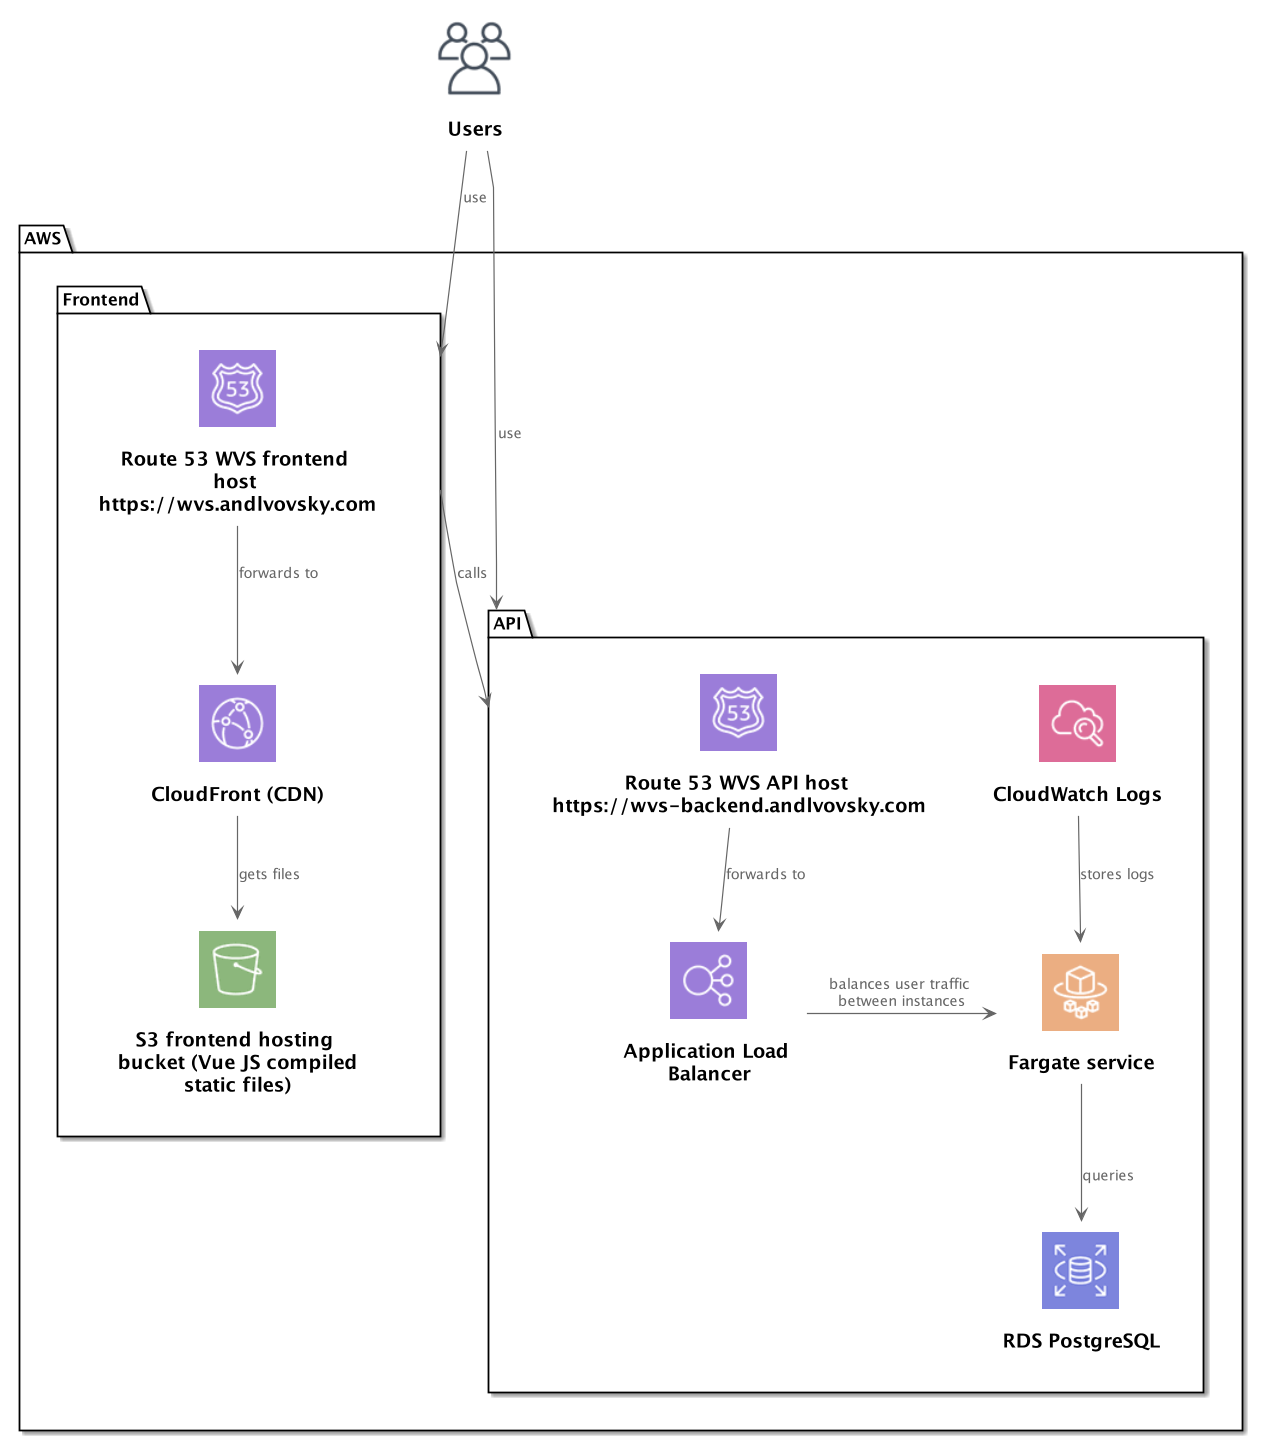

The diagram above was rendered by PlantUML. Its source (embedded in the PNG):
@startuml
!define AWSPuml https://raw.githubusercontent.com/awslabs/aws-icons-for-plantuml/master/dist
!includeurl AWSPuml/AWSCommon.puml
!includeurl AWSPuml/AWSSimplified.puml
!includeurl AWSPuml/General/Users.puml
!includeurl AWSPuml/Compute/all.puml
!includeurl AWSPuml/Storage/all.puml
!includeurl AWSPuml/Analytics/all.puml
!includeurl AWSPuml/NetworkingAndContentDelivery/all.puml
!includeurl AWSPuml/ManagementAndGovernance/CloudWatch.puml
!includeurl AWSPuml/ApplicationIntegration/all.puml
!includeurl AWSPuml/Database/all.puml
!includeurl AWSPuml/SecurityIdentityAndCompliance/all.puml
!include <awslib/mobile/all.puml>

skinparam linetype polyline
' skinparam linetype ortho

Users(users, "Users", "")

package "AWS" {
    package "Frontend" as "frontend" {
        Route53(route53_frontend, "Route 53 WVS frontend host https://wvs.andlvovsky.com", "")
        CloudFront(cloudfront, "CloudFront (CDN)", "")
        SimpleStorageServiceS3(frontend_s3_bucket, "S3 frontend hosting bucket (Vue JS compiled static files)", "")
    }
    package "API" {
        Route53(route53_API, "Route 53 WVS API host https://wvs-backend.andlvovsky.com", "")
        ElasticLoadBalancing(lb, "Application Load Balancer", "")
        Fargate(fargate, "Fargate service", "")
        CloudWatch(cloudwatch_logs, "CloudWatch Logs", " ")
        RDS(wvs_db, "RDS PostgreSQL", "")
    }
}

users --> frontend: use
users --> API: use
route53_frontend --> cloudfront: forwards to
cloudfront --> frontend_s3_bucket: gets files
route53_API --> lb: forwards to
lb -> fargate: balances user traffic between instances
fargate --> wvs_db: queries
cloudwatch_logs --> fargate: stores logs
frontend --> API: calls

@enduml